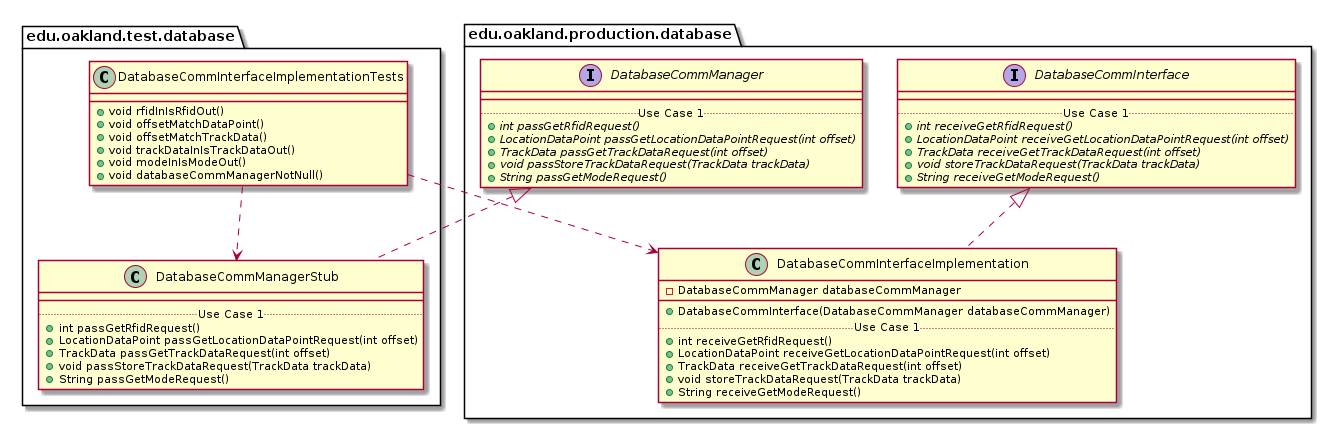

The diagram above was rendered by PlantUML. Its source (embedded in the PNG):
@startuml DatabaseCommInterfaceImplementationTests_Closure


package edu.oakland.test.database {
    class DatabaseCommInterfaceImplementationTests {
        + void rfidInIsRfidOut()
        + void offsetMatchDataPoint()
        + void offsetMatchTrackData()
        + void trackDataInIsTrackDataOut()
        + void modeInIsModeOut()
        + void databaseCommManagerNotNull()
    }
}




package edu.oakland.test.database {
    class DatabaseCommManagerStub {
        __
        .. Use Case 1 ..
        + int passGetRfidRequest()
        + LocationDataPoint passGetLocationDataPointRequest(int offset)
        + TrackData passGetTrackDataRequest(int offset)
        + void passStoreTrackDataRequest(TrackData trackData)
        + String passGetModeRequest()
    }
}




package edu.oakland.production.database {
    interface DatabaseCommManager {
        __
        .. Use Case 1 ..
        {abstract} + int passGetRfidRequest()
        {abstract} + LocationDataPoint passGetLocationDataPointRequest(int offset)
        {abstract} + TrackData passGetTrackDataRequest(int offset)
        {abstract} + void passStoreTrackDataRequest(TrackData trackData)
        {abstract} + String passGetModeRequest()
    }
}






DatabaseCommManagerStub .up.|> DatabaseCommManager



DatabaseCommInterfaceImplementationTests ..> DatabaseCommManagerStub



package edu.oakland.production.database {
    class DatabaseCommInterfaceImplementation {
        - DatabaseCommManager databaseCommManager
        __
        + DatabaseCommInterface(DatabaseCommManager databaseCommManager)
        .. Use Case 1 ..
        + int receiveGetRfidRequest()
        + LocationDataPoint receiveGetLocationDataPointRequest(int offset)
        + TrackData receiveGetTrackDataRequest(int offset)
        + void storeTrackDataRequest(TrackData trackData)
        + String receiveGetModeRequest()
    }
}




package edu.oakland.production.database {
    interface DatabaseCommInterface {
        __
        .. Use Case 1 ..
        {abstract} + int receiveGetRfidRequest()
        {abstract} + LocationDataPoint receiveGetLocationDataPointRequest(int offset)
        {abstract} + TrackData receiveGetTrackDataRequest(int offset)
        {abstract} + void storeTrackDataRequest(TrackData trackData)
        {abstract} + String receiveGetModeRequest()
    }
}






DatabaseCommInterfaceImplementation .up.|> DatabaseCommInterface





DatabaseCommInterfaceImplementationTests ..> DatabaseCommInterfaceImplementation



@enduml